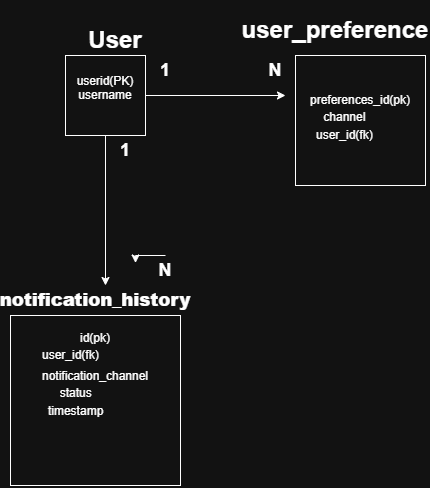

The diagram above was exported from draw.io. Its source (the exported page's mxGraphModel, read from the mxfile embedded in the PNG):
<mxGraphModel dx="2544" dy="878" grid="1" gridSize="10" guides="1" tooltips="1" connect="1" arrows="1" fold="1" page="1" pageScale="1" pageWidth="827" pageHeight="1169" math="0" shadow="0">
  <root>
    <mxCell id="0" />
    <mxCell id="1" parent="0" />
    <mxCell id="mEPeCkezzU0CX4FFTr01-2" parent="1" style="text;html=1;whiteSpace=wrap;strokeColor=none;fillColor=none;align=center;verticalAlign=middle;rounded=0;" value="&lt;h1&gt;User&lt;/h1&gt;" vertex="1">
      <mxGeometry height="30" width="60" x="80" y="100" as="geometry" />
    </mxCell>
    <mxCell id="mEPeCkezzU0CX4FFTr01-4" edge="1" parent="1" source="mEPeCkezzU0CX4FFTr01-3" style="edgeStyle=orthogonalEdgeStyle;rounded=0;orthogonalLoop=1;jettySize=auto;html=1;">
      <mxGeometry relative="1" as="geometry">
        <mxPoint x="280" y="170" as="targetPoint" />
      </mxGeometry>
    </mxCell>
    <mxCell id="mEPeCkezzU0CX4FFTr01-11" edge="1" parent="1" source="mEPeCkezzU0CX4FFTr01-3" style="edgeStyle=orthogonalEdgeStyle;rounded=0;orthogonalLoop=1;jettySize=auto;html=1;">
      <mxGeometry relative="1" as="geometry">
        <mxPoint x="100" y="360" as="targetPoint" />
      </mxGeometry>
    </mxCell>
    <mxCell id="mEPeCkezzU0CX4FFTr01-3" parent="1" style="whiteSpace=wrap;html=1;aspect=fixed;" value="userid(PK)&lt;br&gt;username&lt;div&gt;&lt;br&gt;&lt;/div&gt;" vertex="1">
      <mxGeometry height="80" width="80" x="60" y="130" as="geometry" />
    </mxCell>
    <mxCell id="mEPeCkezzU0CX4FFTr01-5" parent="1" style="text;html=1;whiteSpace=wrap;strokeColor=none;fillColor=none;align=center;verticalAlign=middle;rounded=0;" value="&lt;h2&gt;1&lt;/h2&gt;" vertex="1">
      <mxGeometry height="30" width="60" x="130" y="130" as="geometry" />
    </mxCell>
    <mxCell id="mEPeCkezzU0CX4FFTr01-6" parent="1" style="whiteSpace=wrap;html=1;aspect=fixed;" value="&lt;table&gt;&lt;tbody&gt;&lt;tr&gt;&lt;td&gt;preferences_id(pk)&lt;br&gt;&lt;table&gt;&lt;tbody&gt;&lt;tr&gt;&lt;td&gt;channel&lt;br&gt;&lt;table&gt;&lt;tbody&gt;&lt;tr&gt;&lt;td&gt;user_id(fk)&lt;/td&gt;&lt;/tr&gt;&lt;/tbody&gt;&lt;/table&gt;&lt;/td&gt;&lt;/tr&gt;&lt;/tbody&gt;&lt;/table&gt;&lt;/td&gt;&lt;/tr&gt;&lt;/tbody&gt;&lt;/table&gt;" vertex="1">
      <mxGeometry height="130" width="130" x="290" y="130" as="geometry" />
    </mxCell>
    <mxCell id="mEPeCkezzU0CX4FFTr01-7" parent="1" style="text;html=1;whiteSpace=wrap;strokeColor=none;fillColor=none;align=center;verticalAlign=middle;rounded=0;" value="&lt;h1&gt;user_preference&lt;/h1&gt;" vertex="1">
      <mxGeometry height="30" width="60" x="300" y="90" as="geometry" />
    </mxCell>
    <mxCell id="mEPeCkezzU0CX4FFTr01-8" parent="1" style="text;html=1;whiteSpace=wrap;strokeColor=none;fillColor=none;align=center;verticalAlign=middle;rounded=0;" value="&lt;h2&gt;N&lt;/h2&gt;" vertex="1">
      <mxGeometry height="30" width="60" x="240" y="130" as="geometry" />
    </mxCell>
    <mxCell id="mEPeCkezzU0CX4FFTr01-12" parent="1" style="text;html=1;whiteSpace=wrap;strokeColor=none;fillColor=none;align=center;verticalAlign=middle;rounded=0;" value="&lt;h2&gt;&lt;b&gt;notification_history&lt;/b&gt;&lt;/h2&gt;" vertex="1">
      <mxGeometry height="30" width="60" x="60" y="360" as="geometry" />
    </mxCell>
    <mxCell id="mEPeCkezzU0CX4FFTr01-13" parent="1" style="whiteSpace=wrap;html=1;aspect=fixed;" value="&lt;br&gt;&lt;table&gt;&lt;tbody&gt;&lt;tr&gt;&lt;td&gt;&lt;table&gt;&lt;tbody&gt;&lt;tr&gt;&lt;td&gt;id(pk)&lt;br&gt;&lt;table&gt;&lt;tbody&gt;&lt;tr&gt;&lt;td&gt;user_id(fk)&lt;/td&gt;&lt;/tr&gt;&lt;/tbody&gt;&lt;/table&gt;&lt;table&gt;&lt;tbody&gt;&lt;tr&gt;&lt;td&gt;notification_channel&lt;br&gt;&lt;table&gt;&lt;tbody&gt;&lt;tr&gt;&lt;td&gt;status&lt;br&gt;&lt;table&gt;&lt;tbody&gt;&lt;tr&gt;&lt;td&gt;timestamp&lt;/td&gt;&lt;/tr&gt;&lt;/tbody&gt;&lt;/table&gt;&lt;/td&gt;&lt;/tr&gt;&lt;/tbody&gt;&lt;/table&gt;&lt;/td&gt;&lt;/tr&gt;&lt;/tbody&gt;&lt;/table&gt;&lt;/td&gt;&lt;/tr&gt;&lt;/tbody&gt;&lt;/table&gt;&lt;br&gt;&lt;br&gt;&lt;/td&gt;&lt;/tr&gt;&lt;/tbody&gt;&lt;/table&gt;&lt;br&gt;&lt;div&gt;&lt;br/&gt;&lt;/div&gt;" vertex="1">
      <mxGeometry height="170" width="170" x="5" y="390" as="geometry" />
    </mxCell>
    <mxCell id="mEPeCkezzU0CX4FFTr01-14" parent="1" style="text;html=1;whiteSpace=wrap;strokeColor=none;fillColor=none;align=center;verticalAlign=middle;rounded=0;" value="&lt;h2&gt;1&lt;/h2&gt;" vertex="1">
      <mxGeometry height="30" width="60" x="90" y="210" as="geometry" />
    </mxCell>
    <mxCell id="mEPeCkezzU0CX4FFTr01-15" parent="1" style="text;html=1;whiteSpace=wrap;strokeColor=none;fillColor=none;align=center;verticalAlign=middle;rounded=0;" value="&lt;h2&gt;N&lt;/h2&gt;" vertex="1">
      <mxGeometry height="30" width="60" x="130" y="330" as="geometry" />
    </mxCell>
    <mxCell id="mEPeCkezzU0CX4FFTr01-16" edge="1" parent="1" source="mEPeCkezzU0CX4FFTr01-15" style="edgeStyle=orthogonalEdgeStyle;rounded=0;orthogonalLoop=1;jettySize=auto;html=1;innerLoopWaypoints=1;exitX=0.5;exitY=0;exitDx=0;exitDy=0;entryX=0;entryY=0.25;entryDx=0;entryDy=0;" target="mEPeCkezzU0CX4FFTr01-15">
      <mxGeometry relative="1" as="geometry" />
    </mxCell>
  </root>
</mxGraphModel>